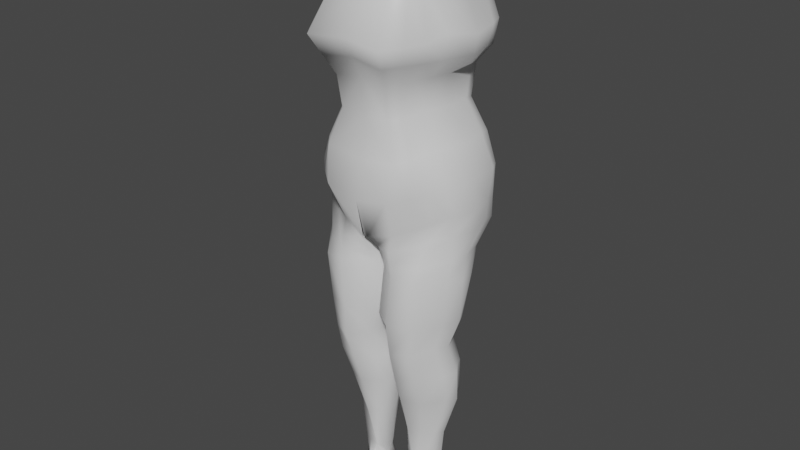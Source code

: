 # Source: Naruko.blend  (saved by Blender 2.92.15; exported with 4.5.12 LTS)
import bpy
from mathutils import Matrix  # noqa: F401  (used for matrix-valued properties, if any)

bpy.ops.wm.read_factory_settings(use_empty=True)
scene = bpy.context.scene
scene.name = 'Scene'

# ---- collections
col_collection = bpy.data.collections.new('Collection'); scene.collection.children.link(col_collection)

# ---- materials (node trees are filled in below, after node groups)
mat_material = bpy.data.materials.new('Material')
mat_material.alpha_threshold = 0.0
mat_material.use_transparent_shadow = False
mat_material.line_color = (0.0, 0.0, 0.0, 1.0)

# ---- material node trees
mat_material.use_nodes = True; mat_material.node_tree.nodes.clear()
_N = mat_material.node_tree.nodes; _L = mat_material.node_tree.links
n0 = _N.new('ShaderNodeOutputMaterial'); n0.name = 'Material Output'; n0.location = (300, 300)
n1 = _N.new('ShaderNodeBsdfPrincipled'); n1.name = 'Principled BSDF'; n1.location = (10, 300)
n1.distribution = 'GGX'
n1.subsurface_method = 'BURLEY'
n1.inputs[2].default_value = 0.4
n1.inputs[3].default_value = 1.45
n1.inputs[27].default_value = (0.0, 0.0, 0.0, 1.0)
n1.inputs[28].default_value = 1.0
_L.new(n1.outputs[0], n0.inputs[0])
n0.is_active_output = True

# ---- world
world_world = bpy.data.worlds.new('World'); scene.world = world_world
world_world.use_nodes = True; world_world.node_tree.nodes.clear()
_N = world_world.node_tree.nodes; _L = world_world.node_tree.links
n0 = _N.new('ShaderNodeOutputWorld'); n0.name = 'World Output'; n0.location = (300, 300)
n1 = _N.new('ShaderNodeBackground'); n1.name = 'Background'; n1.location = (10, 300)
n1.inputs[0].default_value = (0.05088, 0.05088, 0.05088, 1.0)
_L.new(n1.outputs[0], n0.inputs[0])
n0.is_active_output = True
world_world.color = (0.05088, 0.05088, 0.05088)
world_world.use_sun_shadow = False
world_world.sun_shadow_jitter_overblur = 0.0

# ---- meshes
me_cube = bpy.data.meshes.new('Cube')
me_cube.from_pydata([(0.4621, 0.2262, 1.48), (0.5161, 0.2468, -0.02465), (0.4994, -0.1515, -0.02465), (-0.002515, 0.4714, -0.1266), (0.0, -0.298, 1.614), (0.005456, -0.3991, -0.2067), (0.0002938, 0.2499, 1.614), (0.3898, 0.2786, 1.354), (0.4827, 0.2854, 1.115), (0.3667, 0.2357, 0.8359), (0.3492, 0.2144, 0.6154), (0.4386, 0.2715, 0.3983), (0.4835, 0.3107, 0.1759), (0.3518, -0.1287, 1.354), (0.4553, -0.174, 1.123), (0.3252, -0.1698, 0.8322), (0.3045, -0.1515, 0.6153), (0.4067, -0.1776, 0.3983), (0.4957, -0.2038, 0.1759), (0.0, 0.341, 1.354), (0.0, 0.3182, 1.093), (0.0, 0.2317, 0.8322), (0.0, 0.2225, 0.5661), (0.0, 0.3684, 0.3108), (-5.432e-05, 0.4595, 0.0501), (0.0, -0.3684, 1.354), (0.0, -0.537, 1.093), (0.0, -0.4003, 0.8322), (0.0, -0.3684, 0.5661), (0.0, -0.414, 0.3108), (0.0, -0.4595, 0.0501), (0.02249, -0.3818, -0.2227), (0.2182, 0.2499, 1.614), (0.0733, 0.465, -0.1437), (0.1842, -0.276, 1.634), (0.2312, -0.4595, 0.09933), (0.2599, -0.414, 0.3382), (0.1789, -0.3684, 0.5825), (0.189, -0.4003, 0.7994), (0.2629, -0.5609, 1.071), (0.2023, -0.3684, 1.381), (0.1173, 0.4595, 0.09933), (0.2598, 0.3684, 0.3382), (0.18, 0.2613, 0.5825), (0.1895, 0.2883, 0.8053), (0.2364, 0.3275, 1.093), (0.2023, 0.341, 1.381), (0.0, -0.1586, 1.799), (0.4361, -0.07404, 1.508), (0.2182, 0.2499, 1.614), (0.0001469, -0.01367, 1.614), (0.0, 0.04752, 1.799), (0.0, -0.3647, 1.799), (0.184, -0.3647, 1.799), (0.1829, 0.04752, 1.799), (0.1745, -0.1205, -2.188), (0.2714, -0.0321, -2.188), (0.2563, 0.07832, -2.188), (0.1682, 0.07507, -2.188), (0.06769, 0.2164, -0.4849), (0.04453, -0.256, -0.4614), (0.4822, -0.1566, -0.4737), (0.468, 0.1168, -0.4737), (0.05846, -0.326, -0.2966), (0.5106, 0.2534, -0.1644), (0.08898, 0.3892, -0.3055), (0.4937, -0.1486, -0.1644), (0.07937, 0.1677, -1.221), (0.4434, -0.1289, -1.218), (0.07199, -0.2039, -1.258), (0.4074, 0.0994, -1.22), (0.02842, -0.2908, -0.8138), (0.4186, 0.07002, -0.8099), (0.08687, 0.1697, -0.8032), (0.4491, -0.1585, -0.8099), (-0.04023, 0.01504, -0.2106), (0.564, 0.01734, -0.02465), (0.1222, 0.1054, -1.014), (0.3848, -0.1531, -1.014), (0.1085, -0.2193, -1.034), (0.3815, 0.05264, -1.014), (0.08894, 0.1852, -1.436), (0.1398, 0.1329, -1.778), (0.4233, -0.06603, -1.469), (0.3306, -0.07231, -1.777), (0.1352, -0.1253, -1.781), (0.07879, -0.1655, -1.466), (0.3152, 0.08543, -1.778), (0.3871, 0.1258, -1.462), (0.1509, -0.1762, -2.359), (0.2941, -0.0521, -2.359), (0.29, 0.1028, -2.359), (0.1439, 0.1262, -2.359), (0.1346, 0.05395, -2.094), (0.2864, -0.07204, -2.093), (0.1585, -0.1096, -2.094), (0.2807, 0.05938, -2.093), (0.2053, -0.1385, -2.188), (0.2288, -0.1154, -2.188), (0.2474, 0.1003, -2.188), (0.1981, 0.1063, -2.188), (0.3189, 0.1528, -1.223), (0.1776, 0.189, -1.222), (0.1757, -0.3119, -1.246), (0.3181, -0.2766, -1.228), (0.175, -0.3965, -0.8067), (0.3391, -0.3324, -0.8077), (0.3389, 0.1491, -0.8077), (0.1855, 0.2031, -0.8055), (0.1907, -0.3791, -1.032), (0.3137, -0.325, -1.02), (0.3136, 0.1005, -1.014), (0.1947, 0.1375, -1.014), (0.3097, 0.17, -1.458), (0.1781, 0.2019, -1.45), (0.28, 0.1217, -1.779), (0.1945, 0.1581, -1.778), (0.1739, -0.2428, -1.469), (0.3047, -0.1897, -1.474), (0.1816, -0.1694, -1.779), (0.2507, -0.1184, -1.778), (0.2013, -0.1822, -2.359), (0.2385, -0.1473, -2.359), (0.2647, 0.1337, -2.359), (0.1949, 0.1485, -2.359), (0.2621, 0.0909, -2.093), (0.1889, 0.1224, -2.093), (0.174, -0.09505, -2.093), (0.2335, -0.09554, -2.093), (0.3182, 0.242, 1.594), (0.39, 0.2341, 1.53), (0.2738, 0.4103, 0.1248), (0.4231, 0.3603, 0.1504), (0.3258, 0.3361, 0.3582), (0.385, 0.3038, 0.3783), (0.241, 0.2593, 0.5936), (0.297, 0.2417, 0.6046), (0.2535, 0.2936, 0.8176), (0.3121, 0.2729, 0.8273), (0.338, 0.3211, 1.093), (0.4455, 0.3274, 1.116), (0.2703, 0.3202, 1.372), (0.3327, 0.2994, 1.363), (0.3676, 0.4312, -0.0958), (0.1863, 0.4745, -0.1645), (0.3566, 0.2096, -0.4761), (0.1827, 0.2327, -0.4785), (0.3642, 0.4074, -0.2249), (0.1857, 0.4575, -0.2855), (0.3389, 0.1491, -0.8077), (0.1855, 0.2031, -0.8055), (0.1863, -0.3513, -0.1669), (0.365, -0.2365, -0.0958), (0.4228, -0.289, 0.1504), (0.3374, -0.3743, 0.1248), (0.361, -0.2564, 0.3783), (0.3243, -0.3352, 0.3582), (0.2624, -0.2238, 0.6043), (0.2322, -0.2961, 0.5934), (0.2811, -0.2466, 0.8213), (0.248, -0.3235, 0.8104), (0.4185, -0.3145, 1.086), (0.3505, -0.4377, 1.078), (0.305, -0.2086, 1.363), (0.2675, -0.2885, 1.372), (0.3182, 0.242, 1.594), (0.39, 0.2341, 1.53), (0.3649, -0.1405, 1.551), (0.3141, -0.1653, 1.583), (0.2091, -0.3843, -0.4637), (0.357, -0.3534, -0.4761), (0.1864, -0.3807, -0.2787), (0.3616, -0.2349, -0.2249), (0.4746, 0.01303, 0.3983), (0.5353, 0.01464, 0.1759), (0.3316, 0.004706, -2.184), (0.2759, 0.04795, -2.188), (0.1441, 0.039, -2.188), (0.1331, -0.03222, -2.188), (0.4864, -0.03653, -1.219), (0.4118, 0.069, -1.22), (0.05539, 0.04056, -1.235), (0.02403, -0.1148, -1.245), (0.04807, 0.06576, -0.8035), (-0.02898, -0.1833, -0.8099), (0.5058, -0.05831, -0.8099), (0.4756, 0.01635, -0.8099), (0.09488, 0.001304, -1.019), (0.07276, -0.1303, -1.025), (0.4387, -0.0766, -1.014), (0.3853, 0.03166, -1.014), (0.4608, 0.0062, -1.467), (0.3884, 0.09733, -1.465), (0.3689, -0.01212, -1.777), (0.3172, 0.05561, -1.778), (0.04085, 0.04342, -1.448), (0.03908, -0.07892, -1.456), (0.08566, 0.01915, -1.779), (0.1035, -0.07807, -1.779), (0.3567, -0.0004573, -2.355), (0.2951, 0.0682, -2.359), (0.1183, 0.05454, -2.359), (0.0985, -0.05228, -2.359), (0.3407, -0.01657, -2.093), (0.3019, 0.02786, -2.093), (0.1137, 0.0104, -2.094), (0.1219, -0.0928, -2.094), (0.1929, 0.09385, -2.359), (0.1685, -0.035, -2.359), (0.2553, 0.08704, -2.359), (0.2274, -0.01773, -2.359), (-0.03547, 0.01504, -0.2381), (-0.01627, -0.08356, -0.48), (-0.02964, -0.004178, -0.3458), (0.03532, 0.08618, -0.481), (-0.004, 0.3008, -0.2484), (-0.01128, 0.2684, -0.2148), (0.02641, 0.1763, -0.331), (0.3443, -0.007458, 0.6153), (0.3702, -0.01578, 0.8322), (0.5351, 0.01713, 1.093), (0.407, 0.04421, 1.354), (0.2415, -0.04179, 1.656), (0.4713, 0.05344, 1.589), (0.535, -0.06638, -0.4737), (0.5558, 0.01727, -0.1644), (0.5163, 0.1964, -0.02465), (0.3139, -0.01636, 1.658), (0.3845, 0.01854, 1.622), (0.2201, 0.1844, 1.639), (0.5325, 0.02407, -0.4737), (0.508, 0.1969, -0.1644), (0.4364, 0.2153, 0.3983), (0.3502, 0.166, 0.6153), (0.5126, 0.2463, 0.1759), (0.3675, 0.1785, 0.8351), (0.478, 0.2384, 1.093), (0.3898, 0.2276, 1.354), (0.4648, 0.1887, 1.524), (0.3183, 0.1858, 1.614), (0.3915, 0.1873, 1.581), (0.4712, 0.2515, 0.9626), (0.4454, -0.1806, 0.9626), (0.0, 0.2749, 0.9626), (0.0, -0.4686, 0.9626), (0.2259, 0.3174, 0.9485), (0.2259, -0.4806, 0.9352), (0.3009, 0.3122, 0.9536), (0.3873, 0.2798, 0.9576), (0.3755, -0.2806, 0.9535), (0.3012, -0.3806, 0.9444), (0.5128, 0.0006784, 0.9626), (0.4698, 0.1959, 0.9626), (0.07108, 0.3093, -0.4099), (0.4946, -0.1469, -0.3372), (0.05301, -0.2869, -0.3886), (0.4802, 0.1444, -0.3372), (0.184, 0.3739, -0.3934), (0.3602, 0.3167, -0.3652), (0.3601, -0.3011, -0.3652), (0.1991, -0.3827, -0.3821), (-0.01888, -0.04852, -0.4208), (0.02956, 0.1215, -0.4294), (0.5175, -0.02946, -0.3372), (0.4939, 0.1007, -0.3372), (0.1834, -0.1586, 1.799)], [(32, 49)], [(205, 93, 58, 177), (240, 166, 0, 238), (142, 130, 0, 7), (40, 34, 4, 25), (4, 34, 53, 52), (31, 35, 30, 5), (35, 36, 29, 30), (36, 37, 28, 29), (37, 38, 27, 28), (246, 39, 26, 244), (39, 40, 25, 26), (143, 132, 12, 1), (132, 134, 11, 12), (134, 136, 10, 11), (136, 138, 9, 10), (248, 140, 8, 241), (140, 142, 7, 8), (76, 174, 18, 2), (174, 173, 17, 18), (173, 218, 16, 17), (218, 219, 15, 16), (251, 220, 14, 242), (220, 221, 13, 14), (20, 19, 46, 45), (243, 20, 45, 245), (22, 21, 44, 43), (23, 22, 43, 42), (24, 23, 42, 41), (3, 24, 41, 33), (162, 164, 40, 39), (250, 162, 39, 246), (158, 160, 38, 37), (156, 158, 37, 36), (154, 156, 36, 35), (151, 154, 35, 31), (237, 7, 0, 238), (167, 163, 13, 48), (19, 6, 32, 46), (75, 211, 31, 5), (265, 47, 52, 53), (32, 6, 51, 54), (222, 32, 54, 265), (50, 4, 52, 47), (99, 57, 91, 123), (203, 94, 56, 175), (127, 95, 55, 97), (125, 96, 57, 99), (258, 256, 62, 145), (260, 255, 60, 169), (263, 254, 61, 224), (262, 253, 59, 214), (215, 33, 65, 217), (76, 2, 66, 225), (151, 31, 63, 171), (143, 1, 64, 147), (111, 80, 70, 101), (109, 79, 69, 103), (189, 78, 68, 179), (187, 77, 67, 181), (214, 59, 73, 183), (224, 61, 74, 185), (169, 60, 71, 105), (145, 62, 72, 149), (183, 73, 77, 187), (185, 74, 78, 189), (105, 71, 79, 109), (107, 72, 80, 111), (101, 70, 88, 113), (113, 88, 87, 115), (103, 69, 86, 117), (117, 86, 85, 119), (179, 68, 83, 191), (191, 83, 84, 193), (181, 67, 81, 195), (195, 81, 82, 197), (210, 199, 90, 122), (97, 55, 89, 121), (177, 58, 92, 201), (175, 56, 90, 199), (115, 87, 96, 125), (119, 85, 95, 127), (193, 84, 94, 203), (197, 82, 93, 205), (84, 120, 128, 94), (120, 119, 127, 128), (82, 116, 126, 93), (116, 115, 125, 126), (56, 98, 122, 90), (98, 97, 121, 122), (202, 208, 121, 89), (208, 210, 122, 121), (83, 118, 120, 84), (118, 117, 119, 120), (68, 104, 118, 83), (104, 103, 117, 118), (81, 114, 116, 82), (114, 113, 115, 116), (67, 102, 114, 81), (102, 101, 113, 114), (73, 108, 112, 77), (108, 107, 111, 112), (74, 106, 110, 78), (106, 105, 109, 110), (78, 110, 104, 68), (110, 109, 103, 104), (77, 112, 102, 67), (112, 111, 101, 102), (93, 126, 100, 58), (126, 125, 99, 100), (94, 128, 98, 56), (128, 127, 97, 98), (58, 100, 124, 92), (100, 99, 123, 124), (59, 146, 150, 73), (146, 145, 149, 150), (33, 144, 148, 65), (144, 143, 147, 148), (253, 257, 146, 59), (257, 258, 145, 146), (45, 46, 141, 139), (139, 141, 142, 140), (245, 45, 139, 247), (247, 139, 140, 248), (43, 44, 137, 135), (135, 137, 138, 136), (42, 43, 135, 133), (133, 135, 136, 134), (41, 42, 133, 131), (131, 133, 134, 132), (33, 41, 131, 144), (144, 131, 132, 143), (46, 32, 129, 141), (141, 129, 130, 142), (61, 170, 106, 74), (170, 169, 105, 106), (2, 152, 172, 66), (152, 151, 171, 172), (254, 259, 170, 61), (259, 260, 169, 170), (34, 40, 164, 168), (168, 164, 163, 167), (2, 18, 153, 152), (152, 153, 154, 151), (18, 17, 155, 153), (153, 155, 156, 154), (17, 16, 157, 155), (155, 157, 158, 156), (16, 15, 159, 157), (157, 159, 160, 158), (242, 14, 161, 249), (249, 161, 162, 250), (14, 13, 163, 161), (161, 163, 164, 162), (229, 49, 165, 239), (239, 165, 166, 240), (124, 123, 209, 207), (207, 209, 210, 208), (92, 124, 207, 201), (201, 207, 208, 202), (85, 198, 206, 95), (198, 197, 205, 206), (87, 194, 204, 96), (194, 193, 203, 204), (57, 176, 200, 91), (176, 175, 199, 200), (55, 178, 202, 89), (178, 177, 201, 202), (123, 91, 200, 209), (209, 200, 199, 210), (86, 196, 198, 85), (196, 195, 197, 198), (69, 182, 196, 86), (182, 181, 195, 196), (88, 192, 194, 87), (192, 191, 193, 194), (70, 180, 192, 88), (180, 179, 191, 192), (72, 186, 190, 80), (186, 185, 189, 190), (71, 184, 188, 79), (184, 183, 187, 188), (79, 188, 182, 69), (188, 187, 181, 182), (80, 190, 180, 70), (190, 189, 179, 180), (96, 204, 176, 57), (204, 203, 175, 176), (95, 206, 178, 55), (206, 205, 177, 178), (60, 212, 184, 71), (31, 211, 213, 63), (255, 261, 212, 60), (216, 215, 211, 75), (3, 33, 215, 216), (212, 214, 183, 184), (211, 215, 217, 213), (261, 262, 214, 212), (168, 227, 228, 167), (34, 222, 227, 168), (230, 224, 185, 186), (226, 76, 225, 231), (264, 263, 224, 230), (13, 221, 223, 48), (236, 237, 221, 220), (252, 236, 220, 251), (233, 235, 219, 218), (232, 233, 218, 173), (234, 232, 173, 174), (226, 234, 174, 76), (167, 228, 223, 48), (1, 12, 234, 226), (12, 11, 232, 234), (11, 10, 233, 232), (10, 9, 235, 233), (241, 8, 236, 252), (8, 7, 237, 236), (256, 264, 230, 62), (1, 226, 231, 64), (62, 230, 186, 72), (227, 239, 240, 228), (222, 229, 239, 227), (221, 237, 238, 223), (228, 240, 238, 223), (9, 241, 252, 235), (235, 252, 251, 219), (159, 249, 250, 160), (15, 242, 249, 159), (137, 247, 248, 138), (44, 245, 247, 137), (160, 250, 246, 38), (21, 243, 245, 44), (219, 251, 242, 15), (138, 248, 241, 9), (38, 246, 244, 27), (64, 231, 264, 256), (231, 225, 263, 264), (213, 217, 262, 261), (63, 213, 261, 255), (172, 171, 260, 259), (66, 172, 259, 254), (148, 147, 258, 257), (65, 148, 257, 253), (217, 65, 253, 262), (225, 66, 254, 263), (171, 63, 255, 260), (147, 64, 256, 258), (6, 50, 47, 51), (34, 222, 265, 53), (54, 51, 47, 265)])
me_cube.polygons.foreach_set('use_smooth', [True] * 249)
_uv = me_cube.uv_layers.new(name='UVMap')
_uv.uv.foreach_set('vector', [0.3125, 0.5833, 0.3125, 0.5, 0.3125, 0.5, 0.3125, 0.5833, 0.0, 0.0, 0.0, 0.0, 0.0, 0.0, 0.0, 0.0, 0.5893, 0.4792, 0.625, 0.4792, 0.625, 0.5, 0.5893, 0.5, 0.5893, 0.8125, 0.625, 0.8125, 0.625, 0.875, 0.5893, 0.875, 0.0, 0.0, 0.0, 0.0, 0.0, 0.0, 0.0, 0.0, 0.375, 0.8125, 0.4107, 0.8125, 0.4107, 0.875, 0.375, 0.875, 0.4107, 0.8125, 0.4464, 0.8125, 0.4464, 0.875, 0.4107, 0.875, 0.4464, 0.8125, 0.4821, 0.8125, 0.4821, 0.875, 0.4464, 0.875, 0.4821, 0.8125, 0.5179, 0.8125, 0.5179, 0.875, 0.4821, 0.875, 0.5357, 0.8125, 0.5536, 0.8125, 0.5536, 0.875, 0.5357, 0.875, 0.5536, 0.8125, 0.5893, 0.8125, 0.5893, 0.875, 0.5536, 0.875, 0.375, 0.4792, 0.4107, 0.4792, 0.4107, 0.5, 0.375, 0.5, 0.4107, 0.4792, 0.4464, 0.4792, 0.4464, 0.5, 0.4107, 0.5, 0.4464, 0.4792, 0.4821, 0.4792, 0.4821, 0.5, 0.4464, 0.5, 0.4821, 0.4792, 0.5179, 0.4792, 0.5179, 0.5, 0.4821, 0.5, 0.5357, 0.4792, 0.5536, 0.4792, 0.5536, 0.5, 0.5357, 0.5, 0.5536, 0.4792, 0.5893, 0.4792, 0.5893, 0.5, 0.5536, 0.5, 0.375, 0.6439, 0.4107, 0.6439, 0.4107, 0.75, 0.375, 0.75, 0.4107, 0.6439, 0.4464, 0.6439, 0.4464, 0.75, 0.4107, 0.75, 0.4464, 0.6439, 0.4821, 0.6439, 0.4821, 0.75, 0.4464, 0.75, 0.4821, 0.6439, 0.5179, 0.6439, 0.5179, 0.75, 0.4821, 0.75, 0.5357, 0.6439, 0.5536, 0.6439, 0.5536, 0.75, 0.5357, 0.75, 0.5536, 0.6439, 0.5893, 0.6439, 0.5893, 0.75, 0.5536, 0.75, 0.5536, 0.375, 0.5893, 0.375, 0.5893, 0.4375, 0.5536, 0.4375, 0.5357, 0.375, 0.5536, 0.375, 0.5536, 0.4375, 0.5357, 0.4375, 0.4821, 0.375, 0.5179, 0.375, 0.5179, 0.4375, 0.4821, 0.4375, 0.4464, 0.375, 0.4821, 0.375, 0.4821, 0.4375, 0.4464, 0.4375, 0.4107, 0.375, 0.4464, 0.375, 0.4464, 0.4375, 0.4107, 0.4375, 0.375, 0.375, 0.4107, 0.375, 0.4107, 0.4375, 0.375, 0.4375, 0.5536, 0.7917, 0.5893, 0.7917, 0.5893, 0.8125, 0.5536, 0.8125, 0.5357, 0.7917, 0.5536, 0.7917, 0.5536, 0.8125, 0.5357, 0.8125, 0.4821, 0.7917, 0.5179, 0.7917, 0.5179, 0.8125, 0.4821, 0.8125, 0.4464, 0.7917, 0.4821, 0.7917, 0.4821, 0.8125, 0.4464, 0.8125, 0.4107, 0.7917, 0.4464, 0.7917, 0.4464, 0.8125, 0.4107, 0.8125, 0.375, 0.7917, 0.4107, 0.7917, 0.4107, 0.8125, 0.375, 0.8125, 0.5893, 0.5313, 0.5893, 0.5, 0.0, 0.0, 0.0, 0.0, 0.0, 0.0, 0.5893, 0.7708, 0.5893, 0.75, 0.0, 0.0, 0.5893, 0.375, 0.625, 0.375, 0.625, 0.4375, 0.5893, 0.4375, 0.25, 0.625, 0.3125, 0.625, 0.3125, 0.75, 0.25, 0.75, 0.6875, 0.625, 0.75, 0.625, 0.75, 0.75, 0.6875, 0.75, 0.625, 0.4375, 0.625, 0.375, 0.625, 0.375, 0.625, 0.4375, 0.0, 0.0, 0.0, 0.0, 0.0, 0.0, 0.0, 0.0, 0.0, 0.0, 0.0, 0.0, 0.0, 0.0, 0.0, 0.0, 0.375, 0.4792, 0.375, 0.5, 0.375, 0.5, 0.375, 0.4792, 0.375, 0.6667, 0.375, 0.75, 0.375, 0.75, 0.375, 0.6667, 0.375, 0.7917, 0.375, 0.8125, 0.375, 0.8125, 0.375, 0.7917, 0.375, 0.4792, 0.375, 0.5, 0.375, 0.5, 0.375, 0.4792, 0.375, 0.4792, 0.375, 0.5, 0.375, 0.5, 0.375, 0.4792, 0.375, 0.7917, 0.375, 0.8125, 0.375, 0.8125, 0.375, 0.7917, 0.375, 0.6439, 0.375, 0.75, 0.375, 0.75, 0.375, 0.6439, 0.3125, 0.5519, 0.3125, 0.5, 0.3125, 0.5, 0.3125, 0.5519, 0.3125, 0.5519, 0.3125, 0.5, 0.3125, 0.5, 0.3125, 0.5519, 0.375, 0.6439, 0.375, 0.75, 0.375, 0.75, 0.375, 0.6439, 0.375, 0.7917, 0.375, 0.8125, 0.375, 0.8125, 0.375, 0.7917, 0.375, 0.4792, 0.375, 0.5, 0.375, 0.5, 0.375, 0.4792, 0.375, 0.4788, 0.375, 0.4971, 0.375, 0.5, 0.375, 0.4792, 0.375, 0.7893, 0.375, 0.8077, 0.375, 0.8125, 0.375, 0.7917, 0.375, 0.6675, 0.375, 0.7526, 0.375, 0.75, 0.375, 0.6667, 0.3125, 0.5877, 0.3125, 0.5143, 0.3125, 0.5, 0.3125, 0.5833, 0.3125, 0.5519, 0.3125, 0.5, 0.3125, 0.5, 0.3125, 0.5519, 0.375, 0.6439, 0.375, 0.75, 0.375, 0.75, 0.375, 0.6439, 0.375, 0.7917, 0.375, 0.8125, 0.375, 0.8125, 0.375, 0.7917, 0.375, 0.4792, 0.375, 0.5, 0.375, 0.5, 0.375, 0.4792, 0.3125, 0.5833, 0.3125, 0.5, 0.3125, 0.5143, 0.3125, 0.5877, 0.375, 0.6667, 0.375, 0.75, 0.375, 0.7526, 0.375, 0.6675, 0.375, 0.7917, 0.375, 0.8125, 0.375, 0.8077, 0.375, 0.7893, 0.375, 0.4792, 0.375, 0.5, 0.375, 0.4971, 0.375, 0.4788, 0.375, 0.4792, 0.375, 0.5, 0.375, 0.5, 0.375, 0.4792, 0.375, 0.4792, 0.375, 0.5, 0.375, 0.5, 0.375, 0.4792, 0.375, 0.7917, 0.375, 0.8125, 0.375, 0.8125, 0.375, 0.7917, 0.375, 0.7917, 0.375, 0.8125, 0.375, 0.8125, 0.375, 0.7917, 0.375, 0.6667, 0.375, 0.75, 0.375, 0.75, 0.375, 0.6667, 0.375, 0.6667, 0.375, 0.75, 0.375, 0.75, 0.375, 0.6667, 0.3125, 0.5833, 0.3125, 0.5, 0.3125, 0.5, 0.3125, 0.5833, 0.3125, 0.5833, 0.3125, 0.5, 0.3125, 0.5, 0.3125, 0.5833, 0.3542, 0.6667, 0.375, 0.6667, 0.375, 0.75, 0.3542, 0.75, 0.375, 0.7917, 0.375, 0.8125, 0.375, 0.8125, 0.375, 0.7917, 0.3125, 0.5833, 0.3125, 0.5, 0.3125, 0.5, 0.3125, 0.5833, 0.375, 0.6667, 0.375, 0.75, 0.375, 0.75, 0.375, 0.6667, 0.375, 0.4792, 0.375, 0.5, 0.375, 0.5, 0.375, 0.4792, 0.375, 0.7917, 0.375, 0.8125, 0.375, 0.8125, 0.375, 0.7917, 0.375, 0.6667, 0.375, 0.75, 0.375, 0.75, 0.375, 0.6667, 0.3125, 0.5833, 0.3125, 0.5, 0.3125, 0.5, 0.3125, 0.5833, 0.375, 0.75, 0.375, 0.7708, 0.375, 0.7708, 0.375, 0.75, 0.375, 0.7708, 0.375, 0.7917, 0.375, 0.7917, 0.375, 0.7708, 0.375, 0.4375, 0.375, 0.4583, 0.375, 0.4583, 0.375, 0.4375, 0.375, 0.4583, 0.375, 0.4792, 0.375, 0.4792, 0.375, 0.4583, 0.375, 0.75, 0.375, 0.7708, 0.375, 0.7708, 0.375, 0.75, 0.375, 0.7708, 0.375, 0.7917, 0.375, 0.7917, 0.375, 0.7708, 0.3125, 0.6667, 0.3333, 0.6667, 0.3333, 0.75, 0.3125, 0.75, 0.3333, 0.6667, 0.3542, 0.6667, 0.3542, 0.75, 0.3333, 0.75, 0.375, 0.75, 0.375, 0.7708, 0.375, 0.7708, 0.375, 0.75, 0.375, 0.7708, 0.375, 0.7917, 0.375, 0.7917, 0.375, 0.7708, 0.375, 0.75, 0.375, 0.7708, 0.375, 0.7708, 0.375, 0.75, 0.375, 0.7708, 0.375, 0.7917, 0.375, 0.7917, 0.375, 0.7708, 0.375, 0.4375, 0.375, 0.4583, 0.375, 0.4583, 0.375, 0.4375, 0.375, 0.4583, 0.375, 0.4792, 0.375, 0.4792, 0.375, 0.4583, 0.375, 0.4375, 0.375, 0.4583, 0.375, 0.4583, 0.375, 0.4375, 0.375, 0.4583, 0.375, 0.4792, 0.375, 0.4792, 0.375, 0.4583, 0.375, 0.4375, 0.375, 0.4583, 0.375, 0.4605, 0.375, 0.4421, 0.375, 0.4583, 0.375, 0.4792, 0.375, 0.4788, 0.375, 0.4605, 0.375, 0.75, 0.375, 0.7708, 0.375, 0.771, 0.375, 0.7526, 0.375, 0.7708, 0.375, 0.7917, 0.375, 0.7893, 0.375, 0.771, 0.375, 0.7526, 0.375, 0.771, 0.375, 0.7708, 0.375, 0.75, 0.375, 0.771, 0.375, 0.7893, 0.375, 0.7917, 0.375, 0.7708, 0.375, 0.4421, 0.375, 0.4605, 0.375, 0.4583, 0.375, 0.4375, 0.375, 0.4605, 0.375, 0.4788, 0.375, 0.4792, 0.375, 0.4583, 0.375, 0.4375, 0.375, 0.4583, 0.375, 0.4583, 0.375, 0.4375, 0.375, 0.4583, 0.375, 0.4792, 0.375, 0.4792, 0.375, 0.4583, 0.375, 0.75, 0.375, 0.7708, 0.375, 0.7708, 0.375, 0.75, 0.375, 0.7708, 0.375, 0.7917, 0.375, 0.7917, 0.375, 0.7708, 0.375, 0.4375, 0.375, 0.4583, 0.375, 0.4583, 0.375, 0.4375, 0.375, 0.4583, 0.375, 0.4792, 0.375, 0.4792, 0.375, 0.4583, 0.375, 0.4375, 0.375, 0.4583, 0.375, 0.4583, 0.375, 0.4375, 0.375, 0.4583, 0.375, 0.4792, 0.375, 0.4792, 0.375, 0.4583, 0.375, 0.4375, 0.375, 0.4583, 0.375, 0.4583, 0.375, 0.4375, 0.375, 0.4583, 0.375, 0.4792, 0.375, 0.4792, 0.375, 0.4583, 0.375, 0.4375, 0.375, 0.4583, 0.375, 0.4583, 0.375, 0.4375, 0.375, 0.4583, 0.375, 0.4792, 0.375, 0.4792, 0.375, 0.4583, 0.5536, 0.4375, 0.5893, 0.4375, 0.5893, 0.4583, 0.5536, 0.4583, 0.5536, 0.4583, 0.5893, 0.4583, 0.5893, 0.4792, 0.5536, 0.4792, 0.5357, 0.4375, 0.5536, 0.4375, 0.5536, 0.4583, 0.5357, 0.4583, 0.5357, 0.4583, 0.5536, 0.4583, 0.5536, 0.4792, 0.5357, 0.4792, 0.4821, 0.4375, 0.5179, 0.4375, 0.5179, 0.4583, 0.4821, 0.4583, 0.4821, 0.4583, 0.5179, 0.4583, 0.5179, 0.4792, 0.4821, 0.4792, 0.4464, 0.4375, 0.4821, 0.4375, 0.4821, 0.4583, 0.4464, 0.4583, 0.4464, 0.4583, 0.4821, 0.4583, 0.4821, 0.4792, 0.4464, 0.4792, 0.4107, 0.4375, 0.4464, 0.4375, 0.4464, 0.4583, 0.4107, 0.4583, 0.4107, 0.4583, 0.4464, 0.4583, 0.4464, 0.4792, 0.4107, 0.4792, 0.375, 0.4375, 0.4107, 0.4375, 0.4107, 0.4583, 0.375, 0.4583, 0.375, 0.4583, 0.4107, 0.4583, 0.4107, 0.4792, 0.375, 0.4792, 0.5893, 0.4375, 0.625, 0.4375, 0.625, 0.4583, 0.5893, 0.4583, 0.5893, 0.4583, 0.625, 0.4583, 0.625, 0.4792, 0.5893, 0.4792, 0.375, 0.75, 0.375, 0.7708, 0.375, 0.7708, 0.375, 0.75, 0.375, 0.7708, 0.375, 0.7917, 0.375, 0.7917, 0.375, 0.7708, 0.375, 0.75, 0.375, 0.7708, 0.375, 0.7708, 0.375, 0.75, 0.375, 0.7708, 0.375, 0.7917, 0.375, 0.7917, 0.375, 0.7708, 0.375, 0.75, 0.375, 0.7708, 0.375, 0.7708, 0.375, 0.75, 0.375, 0.7708, 0.375, 0.7917, 0.375, 0.7917, 0.375, 0.7708, 0.0, 0.0, 0.5893, 0.8125, 0.5893, 0.7917, 0.0, 0.0, 0.0, 0.0, 0.5893, 0.7917, 0.5893, 0.7708, 0.0, 0.0, 0.375, 0.75, 0.4107, 0.75, 0.4107, 0.7708, 0.375, 0.7708, 0.375, 0.7708, 0.4107, 0.7708, 0.4107, 0.7917, 0.375, 0.7917, 0.4107, 0.75, 0.4464, 0.75, 0.4464, 0.7708, 0.4107, 0.7708, 0.4107, 0.7708, 0.4464, 0.7708, 0.4464, 0.7917, 0.4107, 0.7917, 0.4464, 0.75, 0.4821, 0.75, 0.4821, 0.7708, 0.4464, 0.7708, 0.4464, 0.7708, 0.4821, 0.7708, 0.4821, 0.7917, 0.4464, 0.7917, 0.4821, 0.75, 0.5179, 0.75, 0.5179, 0.7708, 0.4821, 0.7708, 0.4821, 0.7708, 0.5179, 0.7708, 0.5179, 0.7917, 0.4821, 0.7917, 0.5357, 0.75, 0.5536, 0.75, 0.5536, 0.7708, 0.5357, 0.7708, 0.5357, 0.7708, 0.5536, 0.7708, 0.5536, 0.7917, 0.5357, 0.7917, 0.5536, 0.75, 0.5893, 0.75, 0.5893, 0.7708, 0.5536, 0.7708, 0.5536, 0.7708, 0.5893, 0.7708, 0.5893, 0.7917, 0.5536, 0.7917, 0.0, 0.0, 0.0, 0.0, 0.0, 0.0, 0.0, 0.0, 0.0, 0.0, 0.0, 0.0, 0.0, 0.0, 0.0, 0.0, 0.3333, 0.5, 0.3542, 0.5, 0.3542, 0.5833, 0.3333, 0.5833, 0.3333, 0.5833, 0.3542, 0.5833, 0.3542, 0.6667, 0.3333, 0.6667, 0.3125, 0.5, 0.3333, 0.5, 0.3333, 0.5833, 0.3125, 0.5833, 0.3125, 0.5833, 0.3333, 0.5833, 0.3333, 0.6667, 0.3125, 0.6667, 0.3125, 0.75, 0.3125, 0.6667, 0.3125, 0.6667, 0.3125, 0.75, 0.3125, 0.6667, 0.3125, 0.5833, 0.3125, 0.5833, 0.3125, 0.6667, 0.375, 0.5, 0.375, 0.5833, 0.375, 0.5833, 0.375, 0.5, 0.375, 0.5833, 0.375, 0.6667, 0.375, 0.6667, 0.375, 0.5833, 0.375, 0.5, 0.375, 0.5833, 0.375, 0.5833, 0.375, 0.5, 0.375, 0.5833, 0.375, 0.6667, 0.375, 0.6667, 0.375, 0.5833, 0.3125, 0.75, 0.3125, 0.6667, 0.3125, 0.6667, 0.3125, 0.75, 0.3125, 0.6667, 0.3125, 0.5833, 0.3125, 0.5833, 0.3125, 0.6667, 0.3542, 0.5, 0.375, 0.5, 0.375, 0.5833, 0.3542, 0.5833, 0.3542, 0.5833, 0.375, 0.5833, 0.375, 0.6667, 0.3542, 0.6667, 0.3125, 0.75, 0.3125, 0.6667, 0.3125, 0.6667, 0.3125, 0.75, 0.3125, 0.6667, 0.3125, 0.5833, 0.3125, 0.5833, 0.3125, 0.6667, 0.3125, 0.75, 0.3125, 0.6667, 0.3125, 0.6667, 0.3125, 0.75, 0.3125, 0.6667, 0.3125, 0.5833, 0.3125, 0.5833, 0.3125, 0.6667, 0.375, 0.5, 0.375, 0.5833, 0.375, 0.5833, 0.375, 0.5, 0.375, 0.5833, 0.375, 0.6667, 0.375, 0.6667, 0.375, 0.5833, 0.375, 0.5, 0.375, 0.5833, 0.375, 0.5833, 0.375, 0.5, 0.375, 0.5833, 0.375, 0.6667, 0.375, 0.6667, 0.375, 0.5833, 0.375, 0.5, 0.375, 0.5833, 0.375, 0.5823, 0.375, 0.4971, 0.375, 0.5833, 0.375, 0.6667, 0.375, 0.6675, 0.375, 0.5823, 0.3125, 0.75, 0.3125, 0.6667, 0.3125, 0.6611, 0.3125, 0.7345, 0.3125, 0.6667, 0.3125, 0.5833, 0.3125, 0.5877, 0.3125, 0.6611, 0.3125, 0.7345, 0.3125, 0.6611, 0.3125, 0.6667, 0.3125, 0.75, 0.3125, 0.6611, 0.3125, 0.5877, 0.3125, 0.5833, 0.3125, 0.6667, 0.375, 0.4971, 0.375, 0.5823, 0.375, 0.5833, 0.375, 0.5, 0.375, 0.5823, 0.375, 0.6675, 0.375, 0.6667, 0.375, 0.5833, 0.375, 0.5, 0.375, 0.5833, 0.375, 0.5833, 0.375, 0.5, 0.375, 0.5833, 0.375, 0.6667, 0.375, 0.6667, 0.375, 0.5833, 0.3125, 0.75, 0.3125, 0.6667, 0.3125, 0.6667, 0.3125, 0.75, 0.3125, 0.6667, 0.3125, 0.5833, 0.3125, 0.5833, 0.3125, 0.6667, 0.3125, 0.75, 0.3125, 0.625, 0.3125, 0.625, 0.3125, 0.75, 0.3125, 0.75, 0.3125, 0.625, 0.3125, 0.625, 0.3125, 0.75, 0.3125, 0.75, 0.3125, 0.625, 0.3125, 0.625, 0.3125, 0.75, 0.25, 0.5519, 0.3125, 0.5519, 0.3125, 0.625, 0.25, 0.625, 0.25, 0.5, 0.3125, 0.5, 0.3125, 0.5519, 0.25, 0.5519, 0.3125, 0.625, 0.3125, 0.5519, 0.3125, 0.5519, 0.3125, 0.625, 0.3125, 0.625, 0.3125, 0.5519, 0.3125, 0.5519, 0.3125, 0.625, 0.3125, 0.625, 0.3125, 0.5519, 0.3125, 0.5519, 0.3125, 0.625, 0.0, 0.0, 0.0, 0.0, 0.0, 0.0, 0.0, 0.0, 0.0, 0.0, 0.0, 0.0, 0.0, 0.0, 0.0, 0.0, 0.375, 0.5313, 0.375, 0.6439, 0.375, 0.6439, 0.375, 0.5313, 0.375, 0.5313, 0.375, 0.6439, 0.375, 0.6439, 0.375, 0.5313, 0.375, 0.5313, 0.375, 0.6439, 0.375, 0.6439, 0.375, 0.5313, 0.5893, 0.75, 0.5893, 0.6439, 0.0, 0.0, 0.0, 0.0, 0.5536, 0.5313, 0.5893, 0.5313, 0.5893, 0.6439, 0.5536, 0.6439, 0.5357, 0.5313, 0.5536, 0.5313, 0.5536, 0.6439, 0.5357, 0.6439, 0.4821, 0.5313, 0.5179, 0.5313, 0.5179, 0.6439, 0.4821, 0.6439, 0.4464, 0.5313, 0.4821, 0.5313, 0.4821, 0.6439, 0.4464, 0.6439, 0.4107, 0.5313, 0.4464, 0.5313, 0.4464, 0.6439, 0.4107, 0.6439, 0.375, 0.5313, 0.4107, 0.5313, 0.4107, 0.6439, 0.375, 0.6439, 0.0, 0.0, 0.0, 0.0, 0.0, 0.0, 0.0, 0.0, 0.375, 0.5, 0.4107, 0.5, 0.4107, 0.5313, 0.375, 0.5313, 0.4107, 0.5, 0.4464, 0.5, 0.4464, 0.5313, 0.4107, 0.5313, 0.4464, 0.5, 0.4821, 0.5, 0.4821, 0.5313, 0.4464, 0.5313, 0.4821, 0.5, 0.5179, 0.5, 0.5179, 0.5313, 0.4821, 0.5313, 0.5357, 0.5, 0.5536, 0.5, 0.5536, 0.5313, 0.5357, 0.5313, 0.5536, 0.5, 0.5893, 0.5, 0.5893, 0.5313, 0.5536, 0.5313, 0.375, 0.5, 0.375, 0.5313, 0.375, 0.5313, 0.375, 0.5, 0.375, 0.5, 0.375, 0.5313, 0.375, 0.5313, 0.375, 0.5, 0.375, 0.5, 0.375, 0.5313, 0.375, 0.5313, 0.375, 0.5, 0.0, 0.0, 0.0, 0.0, 0.0, 0.0, 0.0, 0.0, 0.0, 0.0, 0.0, 0.0, 0.0, 0.0, 0.0, 0.0, 0.5893, 0.6439, 0.5893, 0.5313, 0.0, 0.0, 0.0, 0.0, 0.0, 0.0, 0.0, 0.0, 0.0, 0.0, 0.0, 0.0, 0.5179, 0.5, 0.5357, 0.5, 0.5357, 0.5313, 0.5179, 0.5313, 0.5179, 0.5313, 0.5357, 0.5313, 0.5357, 0.6439, 0.5179, 0.6439, 0.5179, 0.7708, 0.5357, 0.7708, 0.5357, 0.7917, 0.5179, 0.7917, 0.5179, 0.75, 0.5357, 0.75, 0.5357, 0.7708, 0.5179, 0.7708, 0.5179, 0.4583, 0.5357, 0.4583, 0.5357, 0.4792, 0.5179, 0.4792, 0.5179, 0.4375, 0.5357, 0.4375, 0.5357, 0.4583, 0.5179, 0.4583, 0.5179, 0.7917, 0.5357, 0.7917, 0.5357, 0.8125, 0.5179, 0.8125, 0.5179, 0.375, 0.5357, 0.375, 0.5357, 0.4375, 0.5179, 0.4375, 0.5179, 0.6439, 0.5357, 0.6439, 0.5357, 0.75, 0.5179, 0.75, 0.5179, 0.4792, 0.5357, 0.4792, 0.5357, 0.5, 0.5179, 0.5, 0.5179, 0.8125, 0.5357, 0.8125, 0.5357, 0.875, 0.5179, 0.875, 0.375, 0.5, 0.375, 0.5313, 0.375, 0.5313, 0.375, 0.5, 0.375, 0.5313, 0.375, 0.6439, 0.375, 0.6439, 0.375, 0.5313, 0.3125, 0.625, 0.3125, 0.5519, 0.3125, 0.5519, 0.3125, 0.625, 0.3125, 0.75, 0.3125, 0.625, 0.3125, 0.625, 0.3125, 0.75, 0.375, 0.7708, 0.375, 0.7917, 0.375, 0.7917, 0.375, 0.7708, 0.375, 0.75, 0.375, 0.7708, 0.375, 0.7708, 0.375, 0.75, 0.375, 0.4583, 0.375, 0.4792, 0.375, 0.4792, 0.375, 0.4583, 0.375, 0.4375, 0.375, 0.4583, 0.375, 0.4583, 0.375, 0.4375, 0.3125, 0.5519, 0.3125, 0.5, 0.3125, 0.5, 0.3125, 0.5519, 0.375, 0.6439, 0.375, 0.75, 0.375, 0.75, 0.375, 0.6439, 0.375, 0.7917, 0.375, 0.8125, 0.375, 0.8125, 0.375, 0.7917, 0.375, 0.4792, 0.375, 0.5, 0.375, 0.5, 0.375, 0.4792, 0.0, 0.0, 0.0, 0.0, 0.0, 0.0, 0.0, 0.0, 0.0, 0.0, 0.0, 0.0, 0.0, 0.0, 0.0, 0.0, 0.6875, 0.5, 0.75, 0.5, 0.75, 0.625, 0.6875, 0.625])
me_cube.materials.append(mat_material)
me_cube.use_remesh_preserve_volume = False
me_cube.use_remesh_preserve_attributes = False
me_cube.use_mirror_vertex_groups = False
me_cube.update()

# ---- objects
ob_cube = bpy.data.objects.new('Cube', me_cube)
ob_empty = bpy.data.objects.new('Empty', None)
ob_empty_001 = bpy.data.objects.new('Empty.001', None)

# ---- transforms, parenting, visibility, modifiers, constraints
ob_cube.location = (0.0, 0.0, 0.0)
ob_cube.lock_rotations_4d = False
ob_cube.empty_display_type = 'ARROWS'
ob_cube.lineart.crease_threshold = 0.0
_m = ob_cube.modifiers.new('Mirror', 'MIRROR')
ob_empty.location = (-0.01823, 0.9962, 0.0)
ob_empty.rotation_euler = (1.571, -0.0, -0.0)
ob_empty.empty_display_type = 'IMAGE'
ob_empty.empty_display_size = 5.0
ob_empty.empty_image_depth = 'BACK'
ob_empty.show_empty_image_perspective = False
ob_empty.empty_image_side = 'FRONT'
ob_empty.lineart.crease_threshold = 0.0
ob_empty_001.location = (0.0, 0.0, 0.0)
ob_empty_001.rotation_euler = (1.571, -0.0, 1.571)
ob_empty_001.empty_display_type = 'IMAGE'
ob_empty_001.empty_display_size = 5.0
ob_empty_001.empty_image_depth = 'BACK'
ob_empty_001.show_empty_image_perspective = False
ob_empty_001.empty_image_side = 'FRONT'
ob_empty_001.lineart.crease_threshold = 0.0

# ---- collection membership
col_collection.objects.link(ob_cube)
col_collection.objects.link(ob_empty)
col_collection.objects.link(ob_empty_001)

# ---- scene / render settings (as saved in the file)
scene.frame_start = 1; scene.frame_end = 250; scene.frame_set(224)
scene.render.engine = 'BLENDER_EEVEE_NEXT'
scene.cycles.use_denoising = False
scene.cycles.samples = 128
scene.cycles.sampling_pattern = 'TABULATED_SOBOL'
scene.cycles.use_adaptive_sampling = False
scene.cycles.use_light_tree = False
scene.view_settings.view_transform = 'Filmic'
bpy.context.view_layer.update()

# ---- added for rendering (the .blend has no active camera and no usable light): camera, sun
cam_auto = bpy.data.cameras.new('AutoCamera')
cam_auto.lens = 50.0
cam_auto.sensor_width = 36.0
cam_auto.clip_end = 1000.0
ob_auto_camera = bpy.data.objects.new('AutoCamera', cam_auto)
scene.collection.objects.link(ob_auto_camera)
ob_auto_camera.location = (4.09943, -4.96251, 2.99933)
ob_auto_camera.rotation_euler = (1.09748, -7.21219e-08, 0.694738)
scene.camera = ob_auto_camera
light_auto_sun = bpy.data.lights.new('AutoSun', 'SUN')
light_auto_sun.energy = 3.0
light_auto_sun.angle = 0.0523599
ob_auto_sun = bpy.data.objects.new('AutoSun', light_auto_sun)
scene.collection.objects.link(ob_auto_sun)
ob_auto_sun.rotation_euler = (0.872665, 0.174533, 0.523599)
bpy.context.view_layer.update()
